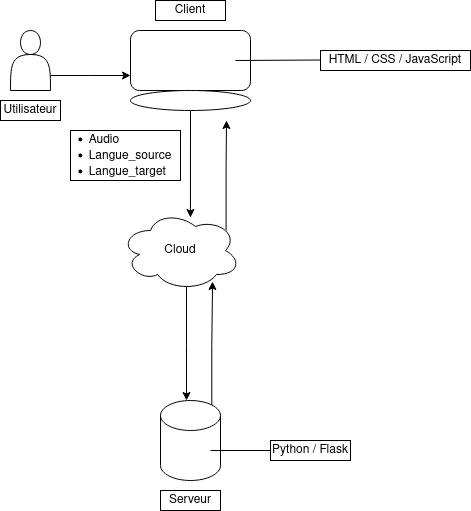

The diagram above was exported from draw.io. Its source (the exported page's mxGraphModel, read from the mxfile embedded in the PNG):
<mxGraphModel dx="1362" dy="748" grid="1" gridSize="10" guides="1" tooltips="1" connect="1" arrows="1" fold="1" page="1" pageScale="1" pageWidth="827" pageHeight="1169" math="0" shadow="0">
  <root>
    <mxCell id="0" />
    <mxCell id="1" parent="0" />
    <mxCell id="krdkIfskxxShAIJ9LcoY-5" style="edgeStyle=orthogonalEdgeStyle;rounded=0;orthogonalLoop=1;jettySize=auto;html=1;exitX=1;exitY=0.75;exitDx=0;exitDy=0;" edge="1" parent="1" source="krdkIfskxxShAIJ9LcoY-2">
      <mxGeometry relative="1" as="geometry">
        <mxPoint x="200" y="105" as="targetPoint" />
      </mxGeometry>
    </mxCell>
    <mxCell id="krdkIfskxxShAIJ9LcoY-2" value="" style="shape=actor;whiteSpace=wrap;html=1;" vertex="1" parent="1">
      <mxGeometry x="80" y="60" width="40" height="60" as="geometry" />
    </mxCell>
    <mxCell id="krdkIfskxxShAIJ9LcoY-6" value="" style="rounded=1;whiteSpace=wrap;html=1;" vertex="1" parent="1">
      <mxGeometry x="200" y="60" width="120" height="60" as="geometry" />
    </mxCell>
    <mxCell id="krdkIfskxxShAIJ9LcoY-9" style="edgeStyle=orthogonalEdgeStyle;rounded=0;orthogonalLoop=1;jettySize=auto;html=1;exitX=0.5;exitY=1;exitDx=0;exitDy=0;entryX=0.583;entryY=0.088;entryDx=0;entryDy=0;entryPerimeter=0;" edge="1" parent="1" source="krdkIfskxxShAIJ9LcoY-7" target="krdkIfskxxShAIJ9LcoY-8">
      <mxGeometry relative="1" as="geometry">
        <mxPoint x="260" y="190" as="targetPoint" />
      </mxGeometry>
    </mxCell>
    <mxCell id="krdkIfskxxShAIJ9LcoY-7" value="" style="ellipse;whiteSpace=wrap;html=1;" vertex="1" parent="1">
      <mxGeometry x="200" y="120" width="120" height="20" as="geometry" />
    </mxCell>
    <mxCell id="krdkIfskxxShAIJ9LcoY-10" style="edgeStyle=orthogonalEdgeStyle;rounded=0;orthogonalLoop=1;jettySize=auto;html=1;exitX=0.55;exitY=0.95;exitDx=0;exitDy=0;exitPerimeter=0;" edge="1" parent="1" source="krdkIfskxxShAIJ9LcoY-8">
      <mxGeometry relative="1" as="geometry">
        <mxPoint x="256" y="430" as="targetPoint" />
      </mxGeometry>
    </mxCell>
    <mxCell id="krdkIfskxxShAIJ9LcoY-14" style="edgeStyle=orthogonalEdgeStyle;rounded=0;orthogonalLoop=1;jettySize=auto;html=1;exitX=0.88;exitY=0.25;exitDx=0;exitDy=0;exitPerimeter=0;" edge="1" parent="1" source="krdkIfskxxShAIJ9LcoY-8">
      <mxGeometry relative="1" as="geometry">
        <mxPoint x="296" y="150" as="targetPoint" />
      </mxGeometry>
    </mxCell>
    <mxCell id="krdkIfskxxShAIJ9LcoY-8" value="Cloud" style="ellipse;shape=cloud;whiteSpace=wrap;html=1;" vertex="1" parent="1">
      <mxGeometry x="190" y="240" width="120" height="80" as="geometry" />
    </mxCell>
    <mxCell id="krdkIfskxxShAIJ9LcoY-11" value="" style="shape=cylinder3;whiteSpace=wrap;html=1;boundedLbl=1;backgroundOutline=1;size=15;" vertex="1" parent="1">
      <mxGeometry x="230" y="430" width="60" height="80" as="geometry" />
    </mxCell>
    <mxCell id="krdkIfskxxShAIJ9LcoY-12" style="edgeStyle=orthogonalEdgeStyle;rounded=0;orthogonalLoop=1;jettySize=auto;html=1;exitX=0.855;exitY=0;exitDx=0;exitDy=4.35;exitPerimeter=0;entryX=0.767;entryY=0.888;entryDx=0;entryDy=0;entryPerimeter=0;" edge="1" parent="1" source="krdkIfskxxShAIJ9LcoY-11" target="krdkIfskxxShAIJ9LcoY-8">
      <mxGeometry relative="1" as="geometry" />
    </mxCell>
    <mxCell id="krdkIfskxxShAIJ9LcoY-15" value="&lt;div align=&quot;left&quot;&gt;&lt;ul&gt;&lt;li&gt;Audio&lt;/li&gt;&lt;li&gt;Langue_source&lt;/li&gt;&lt;li&gt;Langue_target&lt;br&gt;&lt;/li&gt;&lt;/ul&gt;&lt;/div&gt;" style="text;html=1;strokeColor=none;fillColor=none;align=center;verticalAlign=middle;whiteSpace=wrap;rounded=0;" vertex="1" parent="1">
      <mxGeometry x="150" y="170" width="60" height="30" as="geometry" />
    </mxCell>
    <mxCell id="krdkIfskxxShAIJ9LcoY-16" value="" style="rounded=0;whiteSpace=wrap;html=1;fillColor=none;" vertex="1" parent="1">
      <mxGeometry x="140" y="160" width="110" height="50" as="geometry" />
    </mxCell>
    <mxCell id="krdkIfskxxShAIJ9LcoY-21" value="Client" style="rounded=0;whiteSpace=wrap;html=1;" vertex="1" parent="1">
      <mxGeometry x="225" y="30" width="70" height="20" as="geometry" />
    </mxCell>
    <mxCell id="krdkIfskxxShAIJ9LcoY-22" value="Serveur" style="rounded=0;whiteSpace=wrap;html=1;" vertex="1" parent="1">
      <mxGeometry x="230" y="520" width="60" height="20" as="geometry" />
    </mxCell>
    <mxCell id="krdkIfskxxShAIJ9LcoY-23" value="Utilisateur" style="rounded=0;whiteSpace=wrap;html=1;" vertex="1" parent="1">
      <mxGeometry x="70" y="130" width="60" height="20" as="geometry" />
    </mxCell>
    <mxCell id="krdkIfskxxShAIJ9LcoY-24" value="Python / Flask" style="rounded=0;whiteSpace=wrap;html=1;" vertex="1" parent="1">
      <mxGeometry x="340" y="470" width="80" height="20" as="geometry" />
    </mxCell>
    <mxCell id="krdkIfskxxShAIJ9LcoY-25" value="" style="endArrow=none;html=1;rounded=0;entryX=0;entryY=0.5;entryDx=0;entryDy=0;exitX=0.833;exitY=0.625;exitDx=0;exitDy=0;exitPerimeter=0;" edge="1" parent="1" source="krdkIfskxxShAIJ9LcoY-11" target="krdkIfskxxShAIJ9LcoY-24">
      <mxGeometry width="50" height="50" relative="1" as="geometry">
        <mxPoint x="380" y="370" as="sourcePoint" />
        <mxPoint x="430" y="320" as="targetPoint" />
      </mxGeometry>
    </mxCell>
    <mxCell id="krdkIfskxxShAIJ9LcoY-26" value="HTML / CSS / JavaScript" style="rounded=0;whiteSpace=wrap;html=1;" vertex="1" parent="1">
      <mxGeometry x="390" y="80" width="150" height="20" as="geometry" />
    </mxCell>
    <mxCell id="krdkIfskxxShAIJ9LcoY-29" value="" style="endArrow=none;html=1;rounded=0;" edge="1" parent="1">
      <mxGeometry width="50" height="50" relative="1" as="geometry">
        <mxPoint x="305" y="90" as="sourcePoint" />
        <mxPoint x="390" y="89.5" as="targetPoint" />
      </mxGeometry>
    </mxCell>
  </root>
</mxGraphModel>